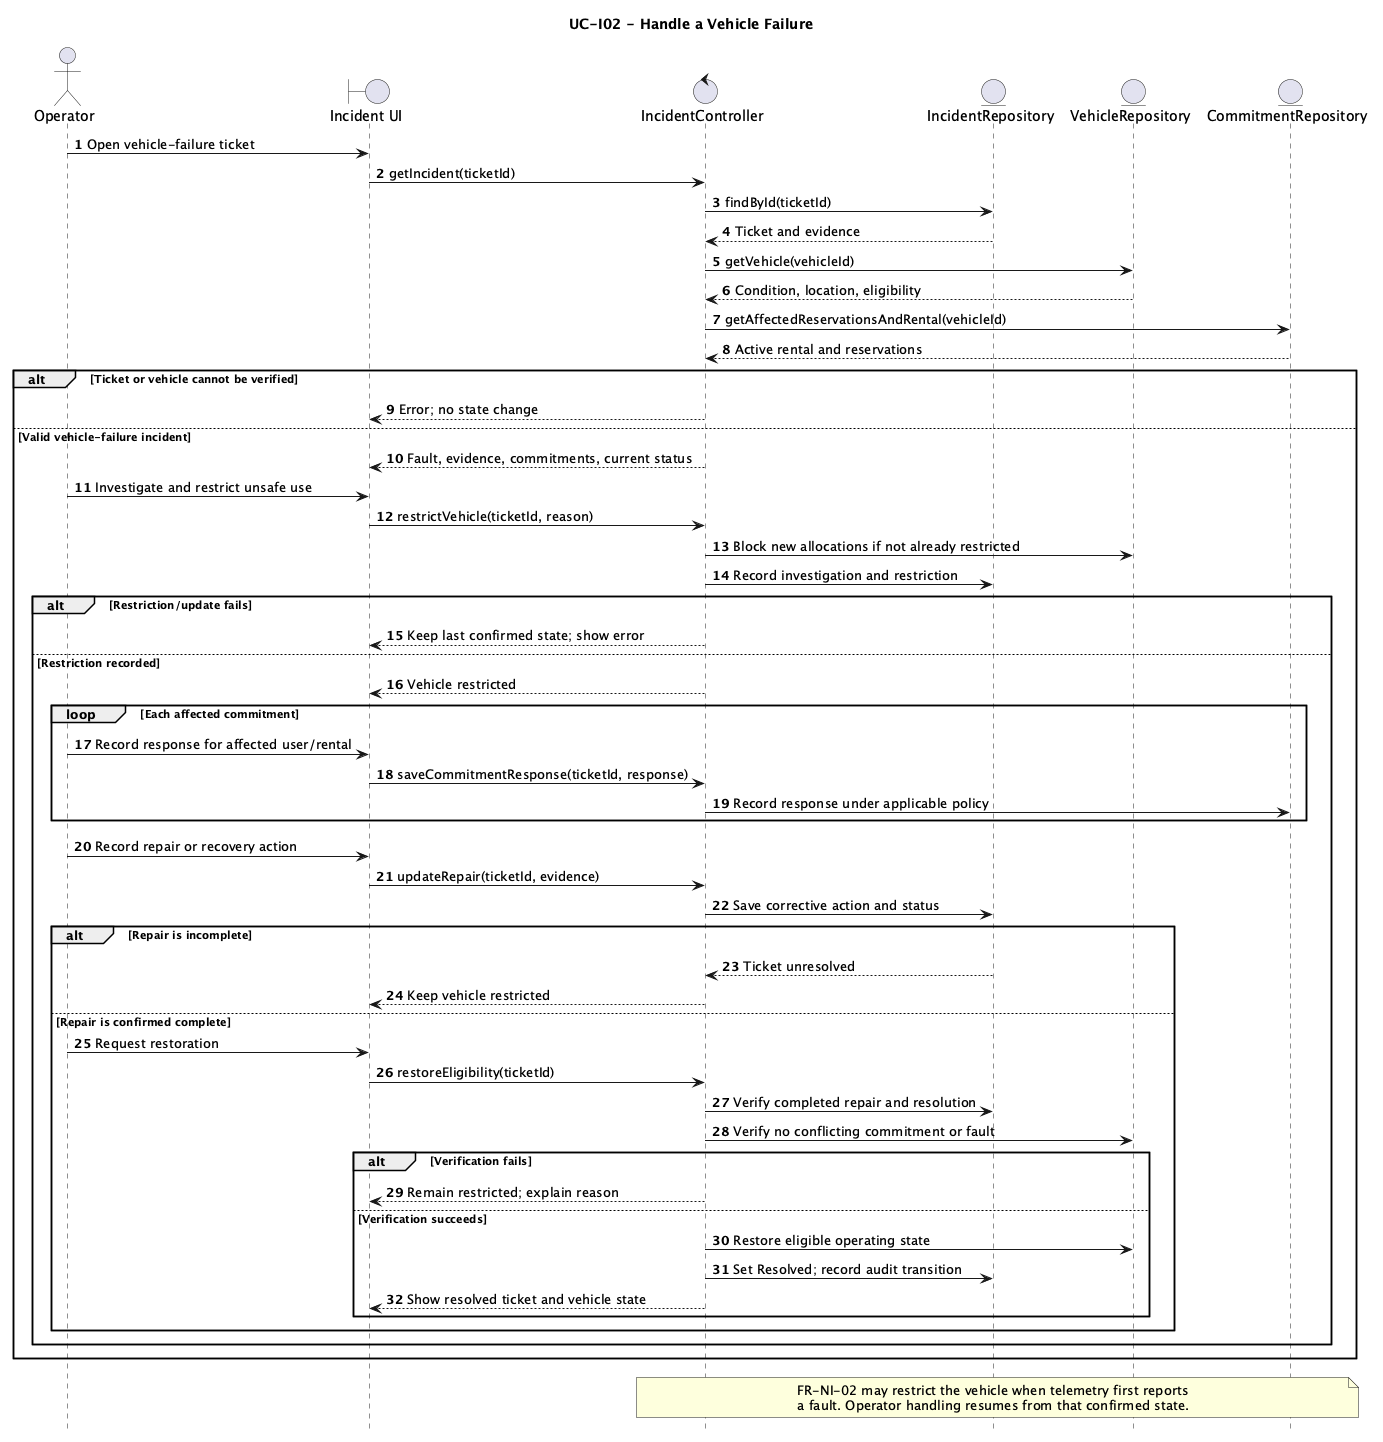

The diagram above was rendered by PlantUML. Its source (embedded in the PNG):
@startuml SD_HandleVehicleFailure
title UC-I02 - Handle a Vehicle Failure
hide footbox
autonumber
actor Operator
boundary "Incident UI" as UI
control "IncidentController" as C
entity "IncidentRepository" as I
entity "VehicleRepository" as V
entity "CommitmentRepository" as R

Operator -> UI: Open vehicle-failure ticket
UI -> C: getIncident(ticketId)
C -> I: findById(ticketId)
I --> C: Ticket and evidence
C -> V: getVehicle(vehicleId)
V --> C: Condition, location, eligibility
C -> R: getAffectedReservationsAndRental(vehicleId)
R --> C: Active rental and reservations
alt Ticket or vehicle cannot be verified
  C --> UI: Error; no state change
else Valid vehicle-failure incident
  C --> UI: Fault, evidence, commitments, current status
  Operator -> UI: Investigate and restrict unsafe use
  UI -> C: restrictVehicle(ticketId, reason)
  C -> V: Block new allocations if not already restricted
  C -> I: Record investigation and restriction
  alt Restriction/update fails
    C --> UI: Keep last confirmed state; show error
  else Restriction recorded
    C --> UI: Vehicle restricted
    loop Each affected commitment
      Operator -> UI: Record response for affected user/rental
      UI -> C: saveCommitmentResponse(ticketId, response)
      C -> R: Record response under applicable policy
    end
    Operator -> UI: Record repair or recovery action
    UI -> C: updateRepair(ticketId, evidence)
    C -> I: Save corrective action and status
    alt Repair is incomplete
      I --> C: Ticket unresolved
      C --> UI: Keep vehicle restricted
    else Repair is confirmed complete
      Operator -> UI: Request restoration
      UI -> C: restoreEligibility(ticketId)
      C -> I: Verify completed repair and resolution
      C -> V: Verify no conflicting commitment or fault
      alt Verification fails
        C --> UI: Remain restricted; explain reason
      else Verification succeeds
        C -> V: Restore eligible operating state
        C -> I: Set Resolved; record audit transition
        C --> UI: Show resolved ticket and vehicle state
      end
    end
  end
end
note over C,R
FR-NI-02 may restrict the vehicle when telemetry first reports
a fault. Operator handling resumes from that confirmed state.
end note
@enduml